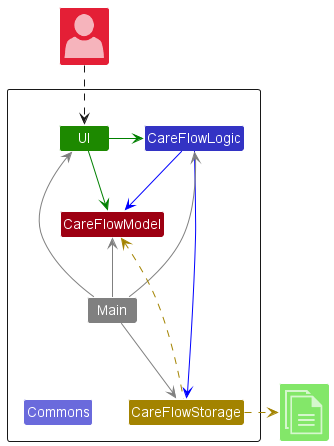

The diagram above was rendered by PlantUML. Its source (embedded in the PNG):
@startuml
!include <office/Concepts/globe_internet>
!include <office/Concepts/documents>
!include <office/Users/user>
!include style.puml

Package " "<<Rectangle>>{
    Class UI UI_COLOR
    Class CareFlowLogic LOGIC_COLOR
    Class CareFlowStorage STORAGE_COLOR
    Class CareFlowModel MODEL_COLOR
    Class Main #grey
    Class Commons LOGIC_COLOR_T2
}

Class "<$user>" as User MODEL_COLOR_T2
Class "<$documents>" as File UI_COLOR_T1


UI -[#green]> CareFlowLogic
UI -right[#green]-> CareFlowModel
CareFlowLogic -[#blue]-> CareFlowStorage
CareFlowLogic -down[#blue]-> CareFlowModel
Main -[#grey]-> UI
Main -[#grey]-> CareFlowLogic
Main -[#grey]-> CareFlowStorage
Main -up[#grey]-> CareFlowModel
Main -down[hidden]-> Commons

CareFlowStorage -up[STORAGE_COLOR].> CareFlowModel
CareFlowStorage .right[STORAGE_COLOR].>File
User ..> UI
@enduml